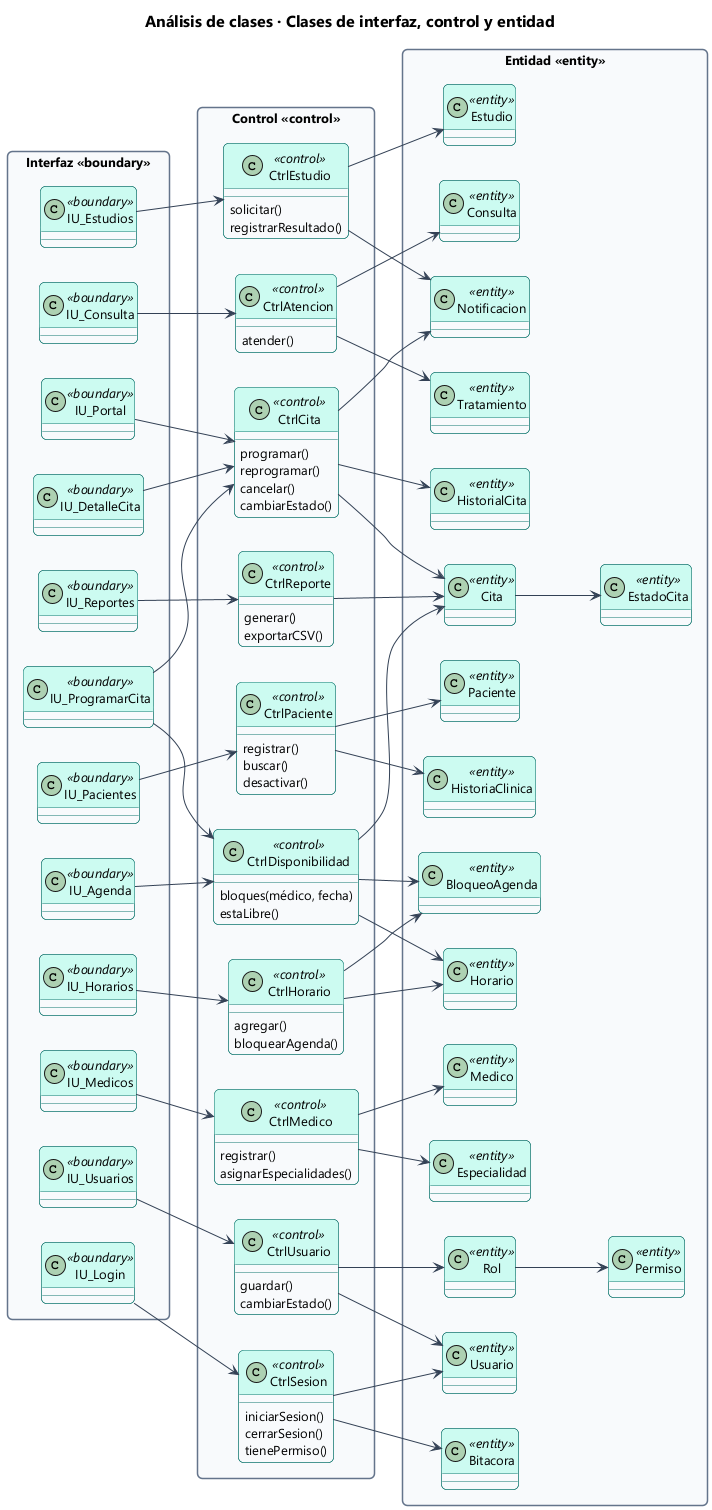

The diagram above was rendered by PlantUML. Its source (embedded in the PNG):
@startuml 22_clases_analisis
!include estilo.iuml
title Análisis de clases · Clases de interfaz, control y entidad
left to right direction
skinparam packageStyle rectangle

package "Interfaz «boundary»" {
  class IU_Login <<boundary>>
  class IU_Usuarios <<boundary>>
  class IU_Medicos <<boundary>>
  class IU_Horarios <<boundary>>
  class IU_Pacientes <<boundary>>
  class IU_ProgramarCita <<boundary>>
  class IU_DetalleCita <<boundary>>
  class IU_Agenda <<boundary>>
  class IU_Consulta <<boundary>>
  class IU_Estudios <<boundary>>
  class IU_Reportes <<boundary>>
  class IU_Portal <<boundary>>
}

package "Control «control»" {
  class CtrlSesion <<control>> {
    iniciarSesion()
    cerrarSesion()
    tienePermiso()
  }
  class CtrlUsuario <<control>> {
    guardar()
    cambiarEstado()
  }
  class CtrlMedico <<control>> {
    registrar()
    asignarEspecialidades()
  }
  class CtrlHorario <<control>> {
    agregar()
    bloquearAgenda()
  }
  class CtrlPaciente <<control>> {
    registrar()
    buscar()
    desactivar()
  }
  class CtrlDisponibilidad <<control>> {
    bloques(médico, fecha)
    estaLibre()
  }
  class CtrlCita <<control>> {
    programar()
    reprogramar()
    cancelar()
    cambiarEstado()
  }
  class CtrlAtencion <<control>> {
    atender()
  }
  class CtrlEstudio <<control>> {
    solicitar()
    registrarResultado()
  }
  class CtrlReporte <<control>> {
    generar()
    exportarCSV()
  }
}

package "Entidad «entity»" {
  class Usuario <<entity>>
  class Rol <<entity>>
  class Permiso <<entity>>
  class Bitacora <<entity>>
  class Especialidad <<entity>>
  class Medico <<entity>>
  class Horario <<entity>>
  class BloqueoAgenda <<entity>>
  class Paciente <<entity>>
  class HistoriaClinica <<entity>>
  class Cita <<entity>>
  class EstadoCita <<entity>>
  class HistorialCita <<entity>>
  class Consulta <<entity>>
  class Tratamiento <<entity>>
  class Estudio <<entity>>
  class Notificacion <<entity>>
}

IU_Login --> CtrlSesion
IU_Usuarios --> CtrlUsuario
IU_Medicos --> CtrlMedico
IU_Horarios --> CtrlHorario
IU_Pacientes --> CtrlPaciente
IU_ProgramarCita --> CtrlCita
IU_ProgramarCita --> CtrlDisponibilidad
IU_DetalleCita --> CtrlCita
IU_Agenda --> CtrlDisponibilidad
IU_Consulta --> CtrlAtencion
IU_Estudios --> CtrlEstudio
IU_Reportes --> CtrlReporte
IU_Portal --> CtrlCita

CtrlSesion --> Usuario
CtrlSesion --> Bitacora
CtrlUsuario --> Usuario
CtrlUsuario --> Rol
Rol --> Permiso
CtrlMedico --> Medico
CtrlMedico --> Especialidad
CtrlHorario --> Horario
CtrlHorario --> BloqueoAgenda
CtrlPaciente --> Paciente
CtrlPaciente --> HistoriaClinica
CtrlDisponibilidad --> Horario
CtrlDisponibilidad --> BloqueoAgenda
CtrlDisponibilidad --> Cita
CtrlCita --> Cita
CtrlCita --> HistorialCita
CtrlCita --> Notificacion
Cita --> EstadoCita
CtrlAtencion --> Consulta
CtrlAtencion --> Tratamiento
CtrlEstudio --> Estudio
CtrlEstudio --> Notificacion
CtrlReporte --> Cita
@enduml